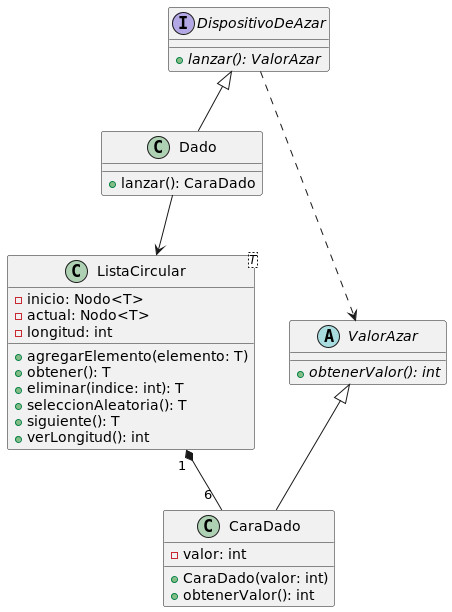

The diagram above was rendered by PlantUML. Its source (embedded in the PNG):
@startuml DispositivoDeAzar

interface DispositivoDeAzar{
    {abstract}+lanzar(): ValorAzar
}

abstract class ValorAzar{
    +{abstract}obtenerValor(): int
}

class Dado{
    +lanzar(): CaraDado
}

class CaraDado{
    -valor: int
    +CaraDado(valor: int)
    +obtenerValor(): int
}

class ListaCircular<T>{
    -inicio: Nodo<T>
    -actual: Nodo<T>
    -longitud: int
    +agregarElemento(elemento: T)
    +obtener(): T
    +eliminar(indice: int): T
    +seleccionAleatoria(): T
    +siguiente(): T
    +verLongitud(): int
}

DispositivoDeAzar ..> ValorAzar
DispositivoDeAzar <|-- Dado

ListaCircular -[hidden]> ValorAzar

Dado --> ListaCircular
ListaCircular "1 " *-- "6 " CaraDado

ValorAzar <|-- CaraDado

@enduml